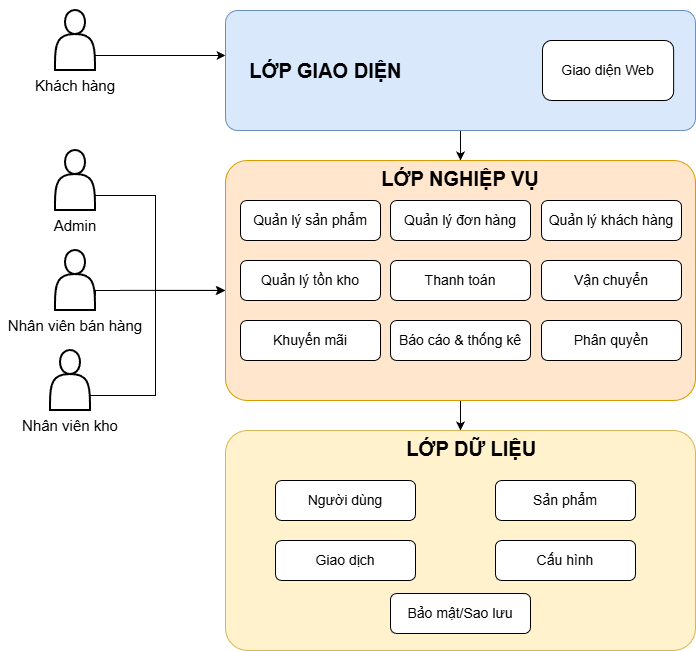

The diagram above was exported from draw.io. Its source (the exported page's mxGraphModel, read from the mxfile embedded in the PNG):
<mxGraphModel dx="1216" dy="675" grid="1" gridSize="10" guides="1" tooltips="1" connect="1" arrows="1" fold="1" page="1" pageScale="1" pageWidth="850" pageHeight="1100" math="0" shadow="0">
  <root>
    <mxCell id="0" />
    <mxCell id="1" parent="0" />
    <mxCell id="Xls0wXmgqYAW8e7Gcg67-5" style="edgeStyle=orthogonalEdgeStyle;rounded=0;orthogonalLoop=1;jettySize=auto;html=1;exitX=0.5;exitY=1;exitDx=0;exitDy=0;entryX=0.5;entryY=0;entryDx=0;entryDy=0;" parent="1" source="Xls0wXmgqYAW8e7Gcg67-1" target="Xls0wXmgqYAW8e7Gcg67-2" edge="1">
      <mxGeometry relative="1" as="geometry" />
    </mxCell>
    <mxCell id="Xls0wXmgqYAW8e7Gcg67-6" style="edgeStyle=orthogonalEdgeStyle;rounded=0;orthogonalLoop=1;jettySize=auto;html=1;exitX=0.5;exitY=1;exitDx=0;exitDy=0;entryX=0.5;entryY=0;entryDx=0;entryDy=0;" parent="1" source="Xls0wXmgqYAW8e7Gcg67-2" target="Xls0wXmgqYAW8e7Gcg67-4" edge="1">
      <mxGeometry relative="1" as="geometry" />
    </mxCell>
    <mxCell id="_UpJWJe3gyW6y1D-bgwH-2" value="" style="group;container=0;" parent="1" connectable="0" vertex="1">
      <mxGeometry x="270" y="220" width="470" height="240" as="geometry" />
    </mxCell>
    <mxCell id="_UpJWJe3gyW6y1D-bgwH-10" value="" style="group" parent="1" connectable="0" vertex="1">
      <mxGeometry x="55" y="200" width="215" height="310" as="geometry" />
    </mxCell>
    <mxCell id="Xls0wXmgqYAW8e7Gcg67-14" value="" style="group" parent="_UpJWJe3gyW6y1D-bgwH-10" vertex="1" connectable="0">
      <mxGeometry x="5" width="120" height="110" as="geometry" />
    </mxCell>
    <mxCell id="Xls0wXmgqYAW8e7Gcg67-15" value="" style="shape=actor;whiteSpace=wrap;html=1;strokeWidth=2;" parent="Xls0wXmgqYAW8e7Gcg67-14" vertex="1">
      <mxGeometry x="39.99" y="10" width="40.01" height="60" as="geometry" />
    </mxCell>
    <mxCell id="Xls0wXmgqYAW8e7Gcg67-16" value="Admin" style="text;html=1;whiteSpace=wrap;strokeColor=none;fillColor=none;align=center;verticalAlign=middle;rounded=0;fontSize=15;fontFamily=Arial;" parent="Xls0wXmgqYAW8e7Gcg67-14" vertex="1">
      <mxGeometry y="70" width="120" height="30" as="geometry" />
    </mxCell>
    <mxCell id="Xls0wXmgqYAW8e7Gcg67-17" style="edgeStyle=orthogonalEdgeStyle;rounded=0;orthogonalLoop=1;jettySize=auto;html=1;exitX=1;exitY=0.75;exitDx=0;exitDy=0;entryX=0;entryY=0.458;entryDx=0;entryDy=0;entryPerimeter=0;" parent="_UpJWJe3gyW6y1D-bgwH-10" source="Xls0wXmgqYAW8e7Gcg67-15" edge="1">
      <mxGeometry relative="1" as="geometry">
        <mxPoint x="215" y="149.92000000000007" as="targetPoint" />
        <Array as="points">
          <mxPoint x="145" y="55" />
          <mxPoint x="145" y="150" />
        </Array>
      </mxGeometry>
    </mxCell>
    <mxCell id="Xls0wXmgqYAW8e7Gcg67-18" value="" style="group" parent="_UpJWJe3gyW6y1D-bgwH-10" vertex="1" connectable="0">
      <mxGeometry x="5" y="100" width="130" height="110" as="geometry" />
    </mxCell>
    <mxCell id="Xls0wXmgqYAW8e7Gcg67-19" value="" style="shape=actor;whiteSpace=wrap;html=1;strokeWidth=2;" parent="Xls0wXmgqYAW8e7Gcg67-18" vertex="1">
      <mxGeometry x="39.99" y="10" width="40.01" height="60" as="geometry" />
    </mxCell>
    <mxCell id="Xls0wXmgqYAW8e7Gcg67-20" value="Nhân viên bán hàng" style="text;html=1;whiteSpace=wrap;strokeColor=none;fillColor=none;align=center;verticalAlign=middle;rounded=0;fontSize=15;fontFamily=Arial;" parent="Xls0wXmgqYAW8e7Gcg67-18" vertex="1">
      <mxGeometry x="-10" y="70" width="140" height="30" as="geometry" />
    </mxCell>
    <mxCell id="Xls0wXmgqYAW8e7Gcg67-22" style="edgeStyle=orthogonalEdgeStyle;rounded=0;orthogonalLoop=1;jettySize=auto;html=1;exitX=1;exitY=0.75;exitDx=0;exitDy=0;entryX=-0.002;entryY=0.458;entryDx=0;entryDy=0;entryPerimeter=0;" parent="_UpJWJe3gyW6y1D-bgwH-10" source="Xls0wXmgqYAW8e7Gcg67-19" edge="1">
      <mxGeometry relative="1" as="geometry">
        <mxPoint x="214.1400000000001" y="149.92000000000007" as="targetPoint" />
        <Array as="points">
          <mxPoint x="85" y="150" />
        </Array>
      </mxGeometry>
    </mxCell>
    <mxCell id="Xls0wXmgqYAW8e7Gcg67-23" value="" style="group" parent="_UpJWJe3gyW6y1D-bgwH-10" vertex="1" connectable="0">
      <mxGeometry y="200" width="130" height="110" as="geometry" />
    </mxCell>
    <mxCell id="Xls0wXmgqYAW8e7Gcg67-27" style="edgeStyle=orthogonalEdgeStyle;rounded=0;orthogonalLoop=1;jettySize=auto;html=1;exitX=1;exitY=0.75;exitDx=0;exitDy=0;" parent="Xls0wXmgqYAW8e7Gcg67-23" source="Xls0wXmgqYAW8e7Gcg67-24" edge="1">
      <mxGeometry relative="1" as="geometry">
        <mxPoint x="215" y="-50" as="targetPoint" />
        <Array as="points">
          <mxPoint x="145" y="55" />
          <mxPoint x="145" y="-50" />
        </Array>
      </mxGeometry>
    </mxCell>
    <mxCell id="Xls0wXmgqYAW8e7Gcg67-24" value="" style="shape=actor;whiteSpace=wrap;html=1;strokeWidth=2;" parent="Xls0wXmgqYAW8e7Gcg67-23" vertex="1">
      <mxGeometry x="39.99" y="10" width="40.01" height="60" as="geometry" />
    </mxCell>
    <mxCell id="Xls0wXmgqYAW8e7Gcg67-25" value="Nhân viên kho" style="text;html=1;whiteSpace=wrap;strokeColor=none;fillColor=none;align=center;verticalAlign=middle;rounded=0;fontSize=15;fontFamily=Arial;" parent="Xls0wXmgqYAW8e7Gcg67-23" vertex="1">
      <mxGeometry x="-10" y="70" width="140" height="30" as="geometry" />
    </mxCell>
    <mxCell id="_UpJWJe3gyW6y1D-bgwH-11" value="" style="group" parent="1" connectable="0" vertex="1">
      <mxGeometry x="60" y="60" width="120" height="110" as="geometry" />
    </mxCell>
    <mxCell id="Xls0wXmgqYAW8e7Gcg67-13" value="" style="group" parent="_UpJWJe3gyW6y1D-bgwH-11" vertex="1" connectable="0">
      <mxGeometry width="120" height="110" as="geometry" />
    </mxCell>
    <mxCell id="Xls0wXmgqYAW8e7Gcg67-8" value="" style="shape=actor;whiteSpace=wrap;html=1;strokeWidth=2;" parent="Xls0wXmgqYAW8e7Gcg67-13" vertex="1">
      <mxGeometry x="39.99" y="10" width="40.01" height="60" as="geometry" />
    </mxCell>
    <mxCell id="Xls0wXmgqYAW8e7Gcg67-9" value="Khách hàng" style="text;html=1;whiteSpace=wrap;strokeColor=none;fillColor=none;align=center;verticalAlign=middle;rounded=0;fontSize=15;fontFamily=Arial;" parent="Xls0wXmgqYAW8e7Gcg67-13" vertex="1">
      <mxGeometry y="70" width="120" height="30" as="geometry" />
    </mxCell>
    <mxCell id="Xls0wXmgqYAW8e7Gcg67-31" value="" style="group;" parent="1" vertex="1" connectable="0">
      <mxGeometry x="270" y="70" width="470" height="120" as="geometry" />
    </mxCell>
    <mxCell id="Xls0wXmgqYAW8e7Gcg67-1" value="&amp;nbsp; &amp;nbsp; LỚP GIAO DIỆN" style="rounded=1;whiteSpace=wrap;html=1;arcSize=10;align=left;fontStyle=1;fontFamily=Arial;fontSize=20;fillColor=#dae8fc;strokeColor=#6c8ebf;" parent="Xls0wXmgqYAW8e7Gcg67-31" vertex="1">
      <mxGeometry width="470" height="120" as="geometry" />
    </mxCell>
    <mxCell id="Xls0wXmgqYAW8e7Gcg67-7" value="Giao diện Web" style="rounded=1;whiteSpace=wrap;html=1;fontSize=14;fontFamily=Arial;" parent="Xls0wXmgqYAW8e7Gcg67-31" vertex="1">
      <mxGeometry x="316.9767441860465" y="30" width="131.1627906976744" height="60" as="geometry" />
    </mxCell>
    <mxCell id="Xls0wXmgqYAW8e7Gcg67-28" style="edgeStyle=orthogonalEdgeStyle;rounded=0;orthogonalLoop=1;jettySize=auto;html=1;exitX=1;exitY=0.75;exitDx=0;exitDy=0;entryX=0;entryY=0.375;entryDx=0;entryDy=0;entryPerimeter=0;" parent="1" source="Xls0wXmgqYAW8e7Gcg67-8" target="Xls0wXmgqYAW8e7Gcg67-1" edge="1">
      <mxGeometry relative="1" as="geometry" />
    </mxCell>
    <mxCell id="Xls0wXmgqYAW8e7Gcg67-2" value="LỚP NGHIỆP VỤ" style="rounded=1;whiteSpace=wrap;html=1;arcSize=9;fontFamily=Arial;fontSize=20;fontStyle=1;verticalAlign=top;container=0;fillColor=#ffe6cc;strokeColor=#d79b00;" parent="1" vertex="1">
      <mxGeometry x="270" y="220" width="470" height="240" as="geometry" />
    </mxCell>
    <mxCell id="Xls0wXmgqYAW8e7Gcg67-29" value="Quản lý sản phẩm" style="rounded=1;whiteSpace=wrap;html=1;fontSize=14;fontFamily=Arial;container=0;" parent="1" vertex="1">
      <mxGeometry x="285" y="260" width="140" height="40" as="geometry" />
    </mxCell>
    <mxCell id="Xls0wXmgqYAW8e7Gcg67-33" value="Quản lý đơn hàng" style="rounded=1;whiteSpace=wrap;html=1;fontSize=14;fontFamily=Arial;container=0;" parent="1" vertex="1">
      <mxGeometry x="435" y="260" width="140" height="40" as="geometry" />
    </mxCell>
    <mxCell id="Xls0wXmgqYAW8e7Gcg67-34" value="Quản lý khách hàng" style="rounded=1;whiteSpace=wrap;html=1;fontSize=14;fontFamily=Arial;container=0;" parent="1" vertex="1">
      <mxGeometry x="586" y="260" width="140" height="40" as="geometry" />
    </mxCell>
    <mxCell id="Xls0wXmgqYAW8e7Gcg67-35" value="Quản lý tồn kho" style="rounded=1;whiteSpace=wrap;html=1;fontSize=14;fontFamily=Arial;container=0;" parent="1" vertex="1">
      <mxGeometry x="285" y="320" width="140" height="40" as="geometry" />
    </mxCell>
    <mxCell id="Xls0wXmgqYAW8e7Gcg67-36" value="Thanh toán" style="rounded=1;whiteSpace=wrap;html=1;fontSize=14;fontFamily=Arial;container=0;" parent="1" vertex="1">
      <mxGeometry x="435" y="320" width="140" height="40" as="geometry" />
    </mxCell>
    <mxCell id="Xls0wXmgqYAW8e7Gcg67-37" value="Vận chuyển" style="rounded=1;whiteSpace=wrap;html=1;fontSize=14;fontFamily=Arial;container=0;" parent="1" vertex="1">
      <mxGeometry x="586" y="320" width="140" height="40" as="geometry" />
    </mxCell>
    <mxCell id="Xls0wXmgqYAW8e7Gcg67-38" value="Khuyến mãi" style="rounded=1;whiteSpace=wrap;html=1;fontSize=14;fontFamily=Arial;container=0;" parent="1" vertex="1">
      <mxGeometry x="285" y="380" width="140" height="40" as="geometry" />
    </mxCell>
    <mxCell id="Xls0wXmgqYAW8e7Gcg67-39" value="Báo cáo &amp;amp; thống kê" style="rounded=1;whiteSpace=wrap;html=1;fontSize=14;fontFamily=Arial;container=0;" parent="1" vertex="1">
      <mxGeometry x="435" y="380" width="140" height="40" as="geometry" />
    </mxCell>
    <mxCell id="Xls0wXmgqYAW8e7Gcg67-40" value="Phân quyền" style="rounded=1;whiteSpace=wrap;html=1;fontSize=14;fontFamily=Arial;container=0;" parent="1" vertex="1">
      <mxGeometry x="586" y="380" width="140" height="40" as="geometry" />
    </mxCell>
    <mxCell id="Xls0wXmgqYAW8e7Gcg67-4" value="&amp;nbsp; &amp;nbsp; LỚP DỮ LIỆU" style="rounded=1;whiteSpace=wrap;html=1;arcSize=10;align=center;fontStyle=1;fontFamily=Arial;fontSize=20;verticalAlign=top;container=0;fillColor=#fff2cc;strokeColor=#d6b656;" parent="1" vertex="1">
      <mxGeometry x="270" y="490" width="470" height="220" as="geometry" />
    </mxCell>
    <mxCell id="_UpJWJe3gyW6y1D-bgwH-1" value="Người dùng" style="rounded=1;whiteSpace=wrap;html=1;fontSize=14;fontFamily=Arial;container=0;" parent="1" vertex="1">
      <mxGeometry x="320" y="540" width="140" height="40" as="geometry" />
    </mxCell>
    <mxCell id="_UpJWJe3gyW6y1D-bgwH-4" value="Sản phẩm" style="rounded=1;whiteSpace=wrap;html=1;fontSize=14;fontFamily=Arial;container=0;" parent="1" vertex="1">
      <mxGeometry x="540" y="540" width="140" height="40" as="geometry" />
    </mxCell>
    <mxCell id="_UpJWJe3gyW6y1D-bgwH-6" value="Giao dịch" style="rounded=1;whiteSpace=wrap;html=1;fontSize=14;fontFamily=Arial;container=0;" parent="1" vertex="1">
      <mxGeometry x="320" y="600" width="140" height="40" as="geometry" />
    </mxCell>
    <mxCell id="_UpJWJe3gyW6y1D-bgwH-7" value="Cấu hình" style="rounded=1;whiteSpace=wrap;html=1;fontSize=14;fontFamily=Arial;container=0;" parent="1" vertex="1">
      <mxGeometry x="540" y="600" width="140" height="40" as="geometry" />
    </mxCell>
    <mxCell id="_UpJWJe3gyW6y1D-bgwH-8" value="Bảo mật/Sao lưu" style="rounded=1;whiteSpace=wrap;html=1;fontSize=14;fontFamily=Arial;container=0;" parent="1" vertex="1">
      <mxGeometry x="435" y="653" width="140" height="40" as="geometry" />
    </mxCell>
  </root>
</mxGraphModel>